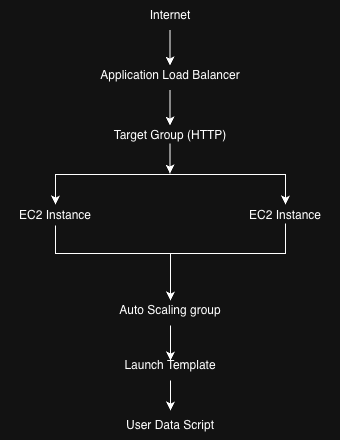

The diagram above was exported from draw.io. Its source (the exported page's mxGraphModel, read from the mxfile embedded in the PNG):
<mxGraphModel dx="774" dy="548" grid="1" gridSize="10" guides="1" tooltips="1" connect="1" arrows="1" fold="1" page="1" pageScale="1" pageWidth="827" pageHeight="1169" math="0" shadow="0">
  <root>
    <mxCell id="0" />
    <mxCell id="1" parent="0" />
    <mxCell id="eMc4GUs6c2q-LjXd_xcN-6" edge="1" parent="1" style="edgeStyle=orthogonalEdgeStyle;rounded=0;orthogonalLoop=1;jettySize=auto;html=1;" value="">
      <mxGeometry relative="1" as="geometry">
        <Array as="points">
          <mxPoint x="519.5" y="110" />
          <mxPoint x="519.5" y="110" />
        </Array>
        <mxPoint x="519.5" y="110" as="sourcePoint" />
        <mxPoint x="519.5" y="145" as="targetPoint" />
      </mxGeometry>
    </mxCell>
    <mxCell id="eMc4GUs6c2q-LjXd_xcN-4" parent="1" style="text;html=1;whiteSpace=wrap;strokeColor=none;fillColor=none;align=center;verticalAlign=middle;rounded=0;" value="Internet" vertex="1">
      <mxGeometry height="30" width="60" x="490" y="80" as="geometry" />
    </mxCell>
    <mxCell id="eMc4GUs6c2q-LjXd_xcN-9" edge="1" parent="1" style="edgeStyle=orthogonalEdgeStyle;rounded=0;orthogonalLoop=1;jettySize=auto;html=1;" value="">
      <mxGeometry relative="1" as="geometry">
        <Array as="points">
          <mxPoint x="519.5" y="223" />
          <mxPoint x="519.5" y="223" />
        </Array>
        <mxPoint x="519.5" y="253" as="sourcePoint" />
        <mxPoint x="519.5" y="253" as="targetPoint" />
      </mxGeometry>
    </mxCell>
    <mxCell id="eMc4GUs6c2q-LjXd_xcN-7" parent="1" style="text;html=1;whiteSpace=wrap;strokeColor=none;fillColor=none;align=center;verticalAlign=middle;rounded=0;" value="Application Load Balancer" vertex="1">
      <mxGeometry height="10" width="160" x="440" y="150" as="geometry" />
    </mxCell>
    <mxCell id="eMc4GUs6c2q-LjXd_xcN-16" edge="1" parent="1" style="edgeStyle=orthogonalEdgeStyle;rounded=0;orthogonalLoop=1;jettySize=auto;html=1;curved=0;endArrow=classic;endFill=1;startArrow=classic;startFill=1;" value="">
      <mxGeometry relative="1" as="geometry">
        <Array as="points">
          <mxPoint x="635" y="254" />
          <mxPoint x="405" y="254" />
        </Array>
        <mxPoint x="635" y="284" as="sourcePoint" />
        <mxPoint x="405" y="284" as="targetPoint" />
      </mxGeometry>
    </mxCell>
    <mxCell id="eMc4GUs6c2q-LjXd_xcN-8" parent="1" style="text;html=1;whiteSpace=wrap;strokeColor=none;fillColor=none;align=center;verticalAlign=middle;rounded=0;" value="Target Group (HTTP)" vertex="1">
      <mxGeometry height="10" width="160" x="440" y="210" as="geometry" />
    </mxCell>
    <mxCell id="eMc4GUs6c2q-LjXd_xcN-13" edge="1" parent="1" style="edgeStyle=orthogonalEdgeStyle;rounded=0;orthogonalLoop=1;jettySize=auto;html=1;" value="">
      <mxGeometry relative="1" as="geometry">
        <Array as="points">
          <mxPoint x="519.5" y="170" />
          <mxPoint x="519.5" y="170" />
        </Array>
        <mxPoint x="519.5" y="170" as="sourcePoint" />
        <mxPoint x="519.5" y="205" as="targetPoint" />
      </mxGeometry>
    </mxCell>
    <mxCell id="eMc4GUs6c2q-LjXd_xcN-19" edge="1" parent="1" style="edgeStyle=orthogonalEdgeStyle;rounded=0;orthogonalLoop=1;jettySize=auto;html=1;">
      <mxGeometry relative="1" as="geometry">
        <Array as="points">
          <mxPoint x="405" y="333" />
          <mxPoint x="520" y="333" />
        </Array>
        <mxPoint x="405" y="305" as="sourcePoint" />
        <mxPoint x="520" y="380" as="targetPoint" />
      </mxGeometry>
    </mxCell>
    <mxCell id="eMc4GUs6c2q-LjXd_xcN-15" parent="1" style="text;html=1;whiteSpace=wrap;strokeColor=none;fillColor=none;align=center;verticalAlign=middle;rounded=0;" value="EC2 Instance" vertex="1">
      <mxGeometry height="10" width="110" x="350" y="290" as="geometry" />
    </mxCell>
    <mxCell id="eMc4GUs6c2q-LjXd_xcN-20" edge="1" parent="1" style="edgeStyle=orthogonalEdgeStyle;rounded=0;orthogonalLoop=1;jettySize=auto;html=1;endArrow=none;endFill=0;">
      <mxGeometry relative="1" as="geometry">
        <Array as="points">
          <mxPoint x="635" y="333" />
          <mxPoint x="520" y="333" />
        </Array>
        <mxPoint x="635" y="303" as="sourcePoint" />
        <mxPoint x="520" y="343" as="targetPoint" />
      </mxGeometry>
    </mxCell>
    <mxCell id="eMc4GUs6c2q-LjXd_xcN-18" parent="1" style="text;html=1;whiteSpace=wrap;strokeColor=none;fillColor=none;align=center;verticalAlign=middle;rounded=0;" value="EC2 Instance" vertex="1">
      <mxGeometry height="10" width="110" x="580" y="290" as="geometry" />
    </mxCell>
    <mxCell id="eMc4GUs6c2q-LjXd_xcN-25" edge="1" parent="1" source="eMc4GUs6c2q-LjXd_xcN-24" style="edgeStyle=orthogonalEdgeStyle;rounded=0;orthogonalLoop=1;jettySize=auto;html=1;">
      <mxGeometry relative="1" as="geometry">
        <mxPoint x="520" y="440" as="targetPoint" />
      </mxGeometry>
    </mxCell>
    <mxCell id="eMc4GUs6c2q-LjXd_xcN-24" parent="1" style="text;html=1;whiteSpace=wrap;strokeColor=none;fillColor=none;align=center;verticalAlign=middle;rounded=0;" value="Auto Scaling group" vertex="1">
      <mxGeometry height="30" width="120" x="460" y="375" as="geometry" />
    </mxCell>
    <mxCell id="eMc4GUs6c2q-LjXd_xcN-27" edge="1" parent="1" source="eMc4GUs6c2q-LjXd_xcN-26" style="edgeStyle=orthogonalEdgeStyle;rounded=0;orthogonalLoop=1;jettySize=auto;html=1;">
      <mxGeometry relative="1" as="geometry">
        <mxPoint x="520" y="490" as="targetPoint" />
      </mxGeometry>
    </mxCell>
    <mxCell id="eMc4GUs6c2q-LjXd_xcN-26" parent="1" style="text;html=1;whiteSpace=wrap;strokeColor=none;fillColor=none;align=center;verticalAlign=middle;rounded=0;" value="Launch Template" vertex="1">
      <mxGeometry height="30" width="110" x="465" y="430" as="geometry" />
    </mxCell>
    <mxCell id="eMc4GUs6c2q-LjXd_xcN-28" parent="1" style="text;html=1;whiteSpace=wrap;strokeColor=none;fillColor=none;align=center;verticalAlign=middle;rounded=0;" value="User Data Script" vertex="1">
      <mxGeometry height="30" width="120" x="460" y="490" as="geometry" />
    </mxCell>
  </root>
</mxGraphModel>